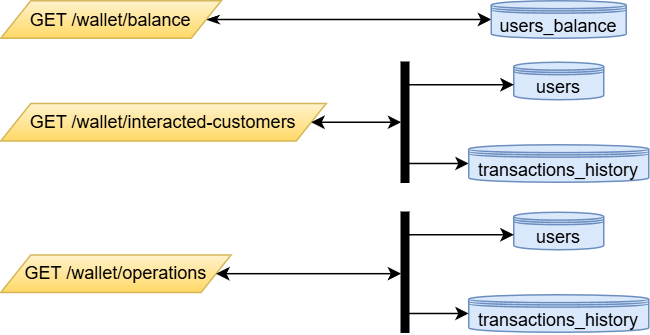

The diagram above was exported from draw.io. Its source (the exported page's mxGraphModel, read from the mxfile embedded in the PNG):
<mxGraphModel dx="1188" dy="619" grid="1" gridSize="10" guides="1" tooltips="1" connect="1" arrows="1" fold="1" page="1" pageScale="1" pageWidth="827" pageHeight="1169" math="0" shadow="0">
  <root>
    <mxCell id="0" />
    <mxCell id="1" parent="0" />
    <mxCell id="2" style="edgeStyle=orthogonalEdgeStyle;rounded=0;orthogonalLoop=1;jettySize=auto;html=1;startArrow=classicThin;startFill=1;" edge="1" source="3" target="4" parent="1">
      <mxGeometry relative="1" as="geometry">
        <mxPoint x="433" y="580" as="targetPoint" />
      </mxGeometry>
    </mxCell>
    <mxCell id="3" value="GET /wallet/balance" style="shape=parallelogram;perimeter=parallelogramPerimeter;whiteSpace=wrap;html=1;fixedSize=1;fillColor=#fff2cc;gradientColor=#ffd966;strokeColor=#d6b656;" vertex="1" parent="1">
      <mxGeometry x="163" y="569" width="147" height="25" as="geometry" />
    </mxCell>
    <mxCell id="4" value="users_balance" style="shape=datastore;whiteSpace=wrap;html=1;boundedLbl=1;backgroundOutline=1;size=15;fillColor=#dae8fc;strokeColor=#6c8ebf;" vertex="1" parent="1">
      <mxGeometry x="490" y="569" width="90" height="25" as="geometry" />
    </mxCell>
    <mxCell id="5" value="GET /wallet/interacted-customers" style="shape=parallelogram;perimeter=parallelogramPerimeter;whiteSpace=wrap;html=1;fixedSize=1;fillColor=#fff2cc;gradientColor=#ffd966;strokeColor=#d6b656;" vertex="1" parent="1">
      <mxGeometry x="163" y="637.5" width="217" height="25" as="geometry" />
    </mxCell>
    <mxCell id="6" value="transactions_history" style="shape=datastore;whiteSpace=wrap;html=1;boundedLbl=1;backgroundOutline=1;size=15;fillColor=#dae8fc;strokeColor=#6c8ebf;" vertex="1" parent="1">
      <mxGeometry x="475" y="665" width="120" height="25" as="geometry" />
    </mxCell>
    <mxCell id="7" value="GET /wallet/operations" style="shape=parallelogram;perimeter=parallelogramPerimeter;whiteSpace=wrap;html=1;fixedSize=1;fillColor=#fff2cc;gradientColor=#ffd966;strokeColor=#d6b656;" vertex="1" parent="1">
      <mxGeometry x="163" y="738.5" width="153.5" height="25" as="geometry" />
    </mxCell>
    <mxCell id="8" value="users" style="shape=datastore;whiteSpace=wrap;html=1;boundedLbl=1;backgroundOutline=1;size=15;fillColor=#dae8fc;strokeColor=#6c8ebf;" vertex="1" parent="1">
      <mxGeometry x="505" y="610" width="60" height="25" as="geometry" />
    </mxCell>
    <mxCell id="9" style="edgeStyle=orthogonalEdgeStyle;rounded=0;orthogonalLoop=1;jettySize=auto;html=1;" edge="1" source="10" target="8" parent="1">
      <mxGeometry relative="1" as="geometry">
        <Array as="points">
          <mxPoint x="450" y="625" />
          <mxPoint x="450" y="625" />
        </Array>
      </mxGeometry>
    </mxCell>
    <mxCell id="10" value="" style="html=1;points=[];perimeter=orthogonalPerimeter;fillColor=strokeColor;" vertex="1" parent="1">
      <mxGeometry x="430" y="610" width="5" height="80" as="geometry" />
    </mxCell>
    <mxCell id="11" style="edgeStyle=orthogonalEdgeStyle;rounded=0;orthogonalLoop=1;jettySize=auto;html=1;entryX=0;entryY=0.5;entryDx=0;entryDy=0;entryPerimeter=0;" edge="1" source="10" target="6" parent="1">
      <mxGeometry relative="1" as="geometry">
        <Array as="points">
          <mxPoint x="455" y="678" />
        </Array>
      </mxGeometry>
    </mxCell>
    <mxCell id="12" style="edgeStyle=orthogonalEdgeStyle;rounded=0;orthogonalLoop=1;jettySize=auto;html=1;entryX=0;entryY=0.5;entryDx=0;entryDy=0;entryPerimeter=0;startArrow=classic;startFill=1;" edge="1" source="5" target="10" parent="1">
      <mxGeometry relative="1" as="geometry" />
    </mxCell>
    <mxCell id="13" value="transactions_history" style="shape=datastore;whiteSpace=wrap;html=1;boundedLbl=1;backgroundOutline=1;size=15;fillColor=#dae8fc;strokeColor=#6c8ebf;" vertex="1" parent="1">
      <mxGeometry x="475" y="765" width="120" height="25" as="geometry" />
    </mxCell>
    <mxCell id="14" value="users" style="shape=datastore;whiteSpace=wrap;html=1;boundedLbl=1;backgroundOutline=1;size=15;fillColor=#dae8fc;strokeColor=#6c8ebf;" vertex="1" parent="1">
      <mxGeometry x="505" y="710" width="60" height="25" as="geometry" />
    </mxCell>
    <mxCell id="15" style="edgeStyle=orthogonalEdgeStyle;rounded=0;orthogonalLoop=1;jettySize=auto;html=1;" edge="1" source="16" target="14" parent="1">
      <mxGeometry relative="1" as="geometry">
        <Array as="points">
          <mxPoint x="450" y="725" />
          <mxPoint x="450" y="725" />
        </Array>
      </mxGeometry>
    </mxCell>
    <mxCell id="16" value="" style="html=1;points=[];perimeter=orthogonalPerimeter;fillColor=strokeColor;" vertex="1" parent="1">
      <mxGeometry x="430" y="710" width="5" height="80" as="geometry" />
    </mxCell>
    <mxCell id="17" style="edgeStyle=orthogonalEdgeStyle;rounded=0;orthogonalLoop=1;jettySize=auto;html=1;entryX=0;entryY=0.5;entryDx=0;entryDy=0;entryPerimeter=0;" edge="1" source="16" target="13" parent="1">
      <mxGeometry relative="1" as="geometry">
        <Array as="points">
          <mxPoint x="455" y="778" />
        </Array>
      </mxGeometry>
    </mxCell>
    <mxCell id="18" style="edgeStyle=orthogonalEdgeStyle;rounded=0;orthogonalLoop=1;jettySize=auto;html=1;entryX=0;entryY=0.512;entryDx=0;entryDy=0;entryPerimeter=0;startArrow=classic;startFill=1;" edge="1" source="7" target="16" parent="1">
      <mxGeometry relative="1" as="geometry" />
    </mxCell>
  </root>
</mxGraphModel>